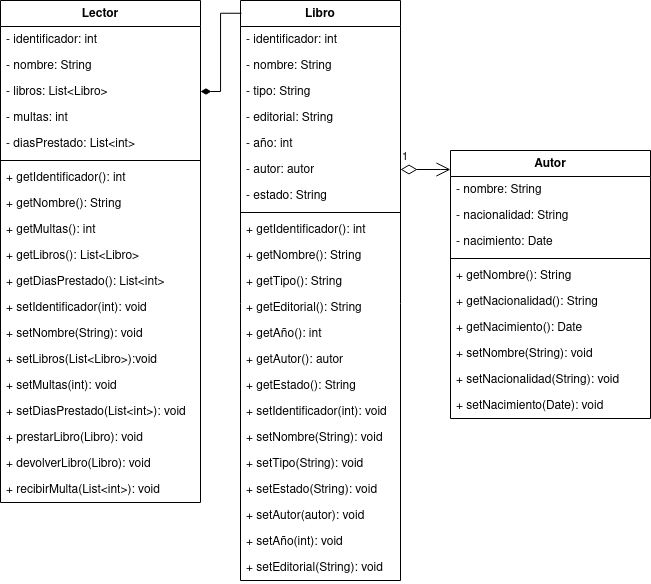

The diagram above was exported from draw.io. Its source (the exported page's mxGraphModel, read from the mxfile embedded in the PNG):
<mxGraphModel dx="1385" dy="849" grid="1" gridSize="10" guides="1" tooltips="1" connect="1" arrows="1" fold="1" page="1" pageScale="1" pageWidth="827" pageHeight="1169" math="0" shadow="0">
  <root>
    <mxCell id="0" />
    <mxCell id="1" parent="0" />
    <mxCell id="xswCKR9SwKCdyuUtCMko-1" value="Libro" style="swimlane;fontStyle=1;align=center;verticalAlign=top;childLayout=stackLayout;horizontal=1;startSize=26;horizontalStack=0;resizeParent=1;resizeParentMax=0;resizeLast=0;collapsible=1;marginBottom=0;whiteSpace=wrap;html=1;" vertex="1" parent="1">
      <mxGeometry x="40" y="160" width="160" height="580" as="geometry" />
    </mxCell>
    <mxCell id="xswCKR9SwKCdyuUtCMko-2" value="- identificador: int" style="text;strokeColor=none;fillColor=none;align=left;verticalAlign=top;spacingLeft=4;spacingRight=4;overflow=hidden;rotatable=0;points=[[0,0.5],[1,0.5]];portConstraint=eastwest;whiteSpace=wrap;html=1;" vertex="1" parent="xswCKR9SwKCdyuUtCMko-1">
      <mxGeometry y="26" width="160" height="26" as="geometry" />
    </mxCell>
    <mxCell id="xswCKR9SwKCdyuUtCMko-5" value="- nombre: String" style="text;strokeColor=none;fillColor=none;align=left;verticalAlign=top;spacingLeft=4;spacingRight=4;overflow=hidden;rotatable=0;points=[[0,0.5],[1,0.5]];portConstraint=eastwest;whiteSpace=wrap;html=1;" vertex="1" parent="xswCKR9SwKCdyuUtCMko-1">
      <mxGeometry y="52" width="160" height="26" as="geometry" />
    </mxCell>
    <mxCell id="xswCKR9SwKCdyuUtCMko-6" value="- tipo: String" style="text;strokeColor=none;fillColor=none;align=left;verticalAlign=top;spacingLeft=4;spacingRight=4;overflow=hidden;rotatable=0;points=[[0,0.5],[1,0.5]];portConstraint=eastwest;whiteSpace=wrap;html=1;" vertex="1" parent="xswCKR9SwKCdyuUtCMko-1">
      <mxGeometry y="78" width="160" height="26" as="geometry" />
    </mxCell>
    <mxCell id="xswCKR9SwKCdyuUtCMko-7" value="- editorial: String" style="text;strokeColor=none;fillColor=none;align=left;verticalAlign=top;spacingLeft=4;spacingRight=4;overflow=hidden;rotatable=0;points=[[0,0.5],[1,0.5]];portConstraint=eastwest;whiteSpace=wrap;html=1;" vertex="1" parent="xswCKR9SwKCdyuUtCMko-1">
      <mxGeometry y="104" width="160" height="26" as="geometry" />
    </mxCell>
    <mxCell id="xswCKR9SwKCdyuUtCMko-8" value="- año: int" style="text;strokeColor=none;fillColor=none;align=left;verticalAlign=top;spacingLeft=4;spacingRight=4;overflow=hidden;rotatable=0;points=[[0,0.5],[1,0.5]];portConstraint=eastwest;whiteSpace=wrap;html=1;" vertex="1" parent="xswCKR9SwKCdyuUtCMko-1">
      <mxGeometry y="130" width="160" height="26" as="geometry" />
    </mxCell>
    <mxCell id="xswCKR9SwKCdyuUtCMko-9" value="- autor: autor" style="text;strokeColor=none;fillColor=none;align=left;verticalAlign=top;spacingLeft=4;spacingRight=4;overflow=hidden;rotatable=0;points=[[0,0.5],[1,0.5]];portConstraint=eastwest;whiteSpace=wrap;html=1;" vertex="1" parent="xswCKR9SwKCdyuUtCMko-1">
      <mxGeometry y="156" width="160" height="26" as="geometry" />
    </mxCell>
    <mxCell id="xswCKR9SwKCdyuUtCMko-31" value="- estado: String" style="text;strokeColor=none;fillColor=none;align=left;verticalAlign=top;spacingLeft=4;spacingRight=4;overflow=hidden;rotatable=0;points=[[0,0.5],[1,0.5]];portConstraint=eastwest;whiteSpace=wrap;html=1;" vertex="1" parent="xswCKR9SwKCdyuUtCMko-1">
      <mxGeometry y="182" width="160" height="26" as="geometry" />
    </mxCell>
    <mxCell id="xswCKR9SwKCdyuUtCMko-3" value="" style="line;strokeWidth=1;fillColor=none;align=left;verticalAlign=middle;spacingTop=-1;spacingLeft=3;spacingRight=3;rotatable=0;labelPosition=right;points=[];portConstraint=eastwest;strokeColor=inherit;" vertex="1" parent="xswCKR9SwKCdyuUtCMko-1">
      <mxGeometry y="208" width="160" height="8" as="geometry" />
    </mxCell>
    <mxCell id="xswCKR9SwKCdyuUtCMko-48" value="+ getIdentificador(): int" style="text;strokeColor=none;fillColor=none;align=left;verticalAlign=top;spacingLeft=4;spacingRight=4;overflow=hidden;rotatable=0;points=[[0,0.5],[1,0.5]];portConstraint=eastwest;whiteSpace=wrap;html=1;" vertex="1" parent="xswCKR9SwKCdyuUtCMko-1">
      <mxGeometry y="216" width="160" height="26" as="geometry" />
    </mxCell>
    <mxCell id="xswCKR9SwKCdyuUtCMko-49" value="+ getNombre(): String" style="text;strokeColor=none;fillColor=none;align=left;verticalAlign=top;spacingLeft=4;spacingRight=4;overflow=hidden;rotatable=0;points=[[0,0.5],[1,0.5]];portConstraint=eastwest;whiteSpace=wrap;html=1;" vertex="1" parent="xswCKR9SwKCdyuUtCMko-1">
      <mxGeometry y="242" width="160" height="26" as="geometry" />
    </mxCell>
    <mxCell id="xswCKR9SwKCdyuUtCMko-50" value="+ getTipo(): String" style="text;strokeColor=none;fillColor=none;align=left;verticalAlign=top;spacingLeft=4;spacingRight=4;overflow=hidden;rotatable=0;points=[[0,0.5],[1,0.5]];portConstraint=eastwest;whiteSpace=wrap;html=1;" vertex="1" parent="xswCKR9SwKCdyuUtCMko-1">
      <mxGeometry y="268" width="160" height="26" as="geometry" />
    </mxCell>
    <mxCell id="xswCKR9SwKCdyuUtCMko-51" value="+ getEditorial(): String" style="text;strokeColor=none;fillColor=none;align=left;verticalAlign=top;spacingLeft=4;spacingRight=4;overflow=hidden;rotatable=0;points=[[0,0.5],[1,0.5]];portConstraint=eastwest;whiteSpace=wrap;html=1;" vertex="1" parent="xswCKR9SwKCdyuUtCMko-1">
      <mxGeometry y="294" width="160" height="26" as="geometry" />
    </mxCell>
    <mxCell id="xswCKR9SwKCdyuUtCMko-4" value="+ getAño(): int" style="text;strokeColor=none;fillColor=none;align=left;verticalAlign=top;spacingLeft=4;spacingRight=4;overflow=hidden;rotatable=0;points=[[0,0.5],[1,0.5]];portConstraint=eastwest;whiteSpace=wrap;html=1;" vertex="1" parent="xswCKR9SwKCdyuUtCMko-1">
      <mxGeometry y="320" width="160" height="26" as="geometry" />
    </mxCell>
    <mxCell id="xswCKR9SwKCdyuUtCMko-52" value="+ getAutor(): autor" style="text;strokeColor=none;fillColor=none;align=left;verticalAlign=top;spacingLeft=4;spacingRight=4;overflow=hidden;rotatable=0;points=[[0,0.5],[1,0.5]];portConstraint=eastwest;whiteSpace=wrap;html=1;" vertex="1" parent="xswCKR9SwKCdyuUtCMko-1">
      <mxGeometry y="346" width="160" height="26" as="geometry" />
    </mxCell>
    <mxCell id="xswCKR9SwKCdyuUtCMko-53" value="+ getEstado(): String" style="text;strokeColor=none;fillColor=none;align=left;verticalAlign=top;spacingLeft=4;spacingRight=4;overflow=hidden;rotatable=0;points=[[0,0.5],[1,0.5]];portConstraint=eastwest;whiteSpace=wrap;html=1;" vertex="1" parent="xswCKR9SwKCdyuUtCMko-1">
      <mxGeometry y="372" width="160" height="26" as="geometry" />
    </mxCell>
    <mxCell id="xswCKR9SwKCdyuUtCMko-54" value="+ setIdentificador(int): void" style="text;strokeColor=none;fillColor=none;align=left;verticalAlign=top;spacingLeft=4;spacingRight=4;overflow=hidden;rotatable=0;points=[[0,0.5],[1,0.5]];portConstraint=eastwest;whiteSpace=wrap;html=1;" vertex="1" parent="xswCKR9SwKCdyuUtCMko-1">
      <mxGeometry y="398" width="160" height="26" as="geometry" />
    </mxCell>
    <mxCell id="xswCKR9SwKCdyuUtCMko-55" value="+ setNombre(String): void" style="text;strokeColor=none;fillColor=none;align=left;verticalAlign=top;spacingLeft=4;spacingRight=4;overflow=hidden;rotatable=0;points=[[0,0.5],[1,0.5]];portConstraint=eastwest;whiteSpace=wrap;html=1;" vertex="1" parent="xswCKR9SwKCdyuUtCMko-1">
      <mxGeometry y="424" width="160" height="26" as="geometry" />
    </mxCell>
    <mxCell id="xswCKR9SwKCdyuUtCMko-56" value="+ setTipo(String): void" style="text;strokeColor=none;fillColor=none;align=left;verticalAlign=top;spacingLeft=4;spacingRight=4;overflow=hidden;rotatable=0;points=[[0,0.5],[1,0.5]];portConstraint=eastwest;whiteSpace=wrap;html=1;" vertex="1" parent="xswCKR9SwKCdyuUtCMko-1">
      <mxGeometry y="450" width="160" height="26" as="geometry" />
    </mxCell>
    <mxCell id="xswCKR9SwKCdyuUtCMko-60" value="+ setEstado(String): void" style="text;strokeColor=none;fillColor=none;align=left;verticalAlign=top;spacingLeft=4;spacingRight=4;overflow=hidden;rotatable=0;points=[[0,0.5],[1,0.5]];portConstraint=eastwest;whiteSpace=wrap;html=1;" vertex="1" parent="xswCKR9SwKCdyuUtCMko-1">
      <mxGeometry y="476" width="160" height="26" as="geometry" />
    </mxCell>
    <mxCell id="xswCKR9SwKCdyuUtCMko-59" value="+ setAutor(autor): void" style="text;strokeColor=none;fillColor=none;align=left;verticalAlign=top;spacingLeft=4;spacingRight=4;overflow=hidden;rotatable=0;points=[[0,0.5],[1,0.5]];portConstraint=eastwest;whiteSpace=wrap;html=1;" vertex="1" parent="xswCKR9SwKCdyuUtCMko-1">
      <mxGeometry y="502" width="160" height="26" as="geometry" />
    </mxCell>
    <mxCell id="xswCKR9SwKCdyuUtCMko-58" value="+ setAño(int): void" style="text;strokeColor=none;fillColor=none;align=left;verticalAlign=top;spacingLeft=4;spacingRight=4;overflow=hidden;rotatable=0;points=[[0,0.5],[1,0.5]];portConstraint=eastwest;whiteSpace=wrap;html=1;" vertex="1" parent="xswCKR9SwKCdyuUtCMko-1">
      <mxGeometry y="528" width="160" height="26" as="geometry" />
    </mxCell>
    <mxCell id="xswCKR9SwKCdyuUtCMko-57" value="+ setEditorial(String): void" style="text;strokeColor=none;fillColor=none;align=left;verticalAlign=top;spacingLeft=4;spacingRight=4;overflow=hidden;rotatable=0;points=[[0,0.5],[1,0.5]];portConstraint=eastwest;whiteSpace=wrap;html=1;" vertex="1" parent="xswCKR9SwKCdyuUtCMko-1">
      <mxGeometry y="554" width="160" height="26" as="geometry" />
    </mxCell>
    <mxCell id="xswCKR9SwKCdyuUtCMko-10" value="Autor" style="swimlane;fontStyle=1;align=center;verticalAlign=top;childLayout=stackLayout;horizontal=1;startSize=26;horizontalStack=0;resizeParent=1;resizeParentMax=0;resizeLast=0;collapsible=1;marginBottom=0;whiteSpace=wrap;html=1;" vertex="1" parent="1">
      <mxGeometry x="250" y="310" width="200" height="268" as="geometry" />
    </mxCell>
    <mxCell id="xswCKR9SwKCdyuUtCMko-11" value="- nombre: String" style="text;strokeColor=none;fillColor=none;align=left;verticalAlign=top;spacingLeft=4;spacingRight=4;overflow=hidden;rotatable=0;points=[[0,0.5],[1,0.5]];portConstraint=eastwest;whiteSpace=wrap;html=1;" vertex="1" parent="xswCKR9SwKCdyuUtCMko-10">
      <mxGeometry y="26" width="200" height="26" as="geometry" />
    </mxCell>
    <mxCell id="xswCKR9SwKCdyuUtCMko-12" value="- nacionalidad: String" style="text;strokeColor=none;fillColor=none;align=left;verticalAlign=top;spacingLeft=4;spacingRight=4;overflow=hidden;rotatable=0;points=[[0,0.5],[1,0.5]];portConstraint=eastwest;whiteSpace=wrap;html=1;" vertex="1" parent="xswCKR9SwKCdyuUtCMko-10">
      <mxGeometry y="52" width="200" height="26" as="geometry" />
    </mxCell>
    <mxCell id="xswCKR9SwKCdyuUtCMko-13" value="- nacimiento: Date" style="text;strokeColor=none;fillColor=none;align=left;verticalAlign=top;spacingLeft=4;spacingRight=4;overflow=hidden;rotatable=0;points=[[0,0.5],[1,0.5]];portConstraint=eastwest;whiteSpace=wrap;html=1;" vertex="1" parent="xswCKR9SwKCdyuUtCMko-10">
      <mxGeometry y="78" width="200" height="26" as="geometry" />
    </mxCell>
    <mxCell id="xswCKR9SwKCdyuUtCMko-17" value="" style="line;strokeWidth=1;fillColor=none;align=left;verticalAlign=middle;spacingTop=-1;spacingLeft=3;spacingRight=3;rotatable=0;labelPosition=right;points=[];portConstraint=eastwest;strokeColor=inherit;" vertex="1" parent="xswCKR9SwKCdyuUtCMko-10">
      <mxGeometry y="104" width="200" height="8" as="geometry" />
    </mxCell>
    <mxCell id="xswCKR9SwKCdyuUtCMko-18" value="+ getNombre(): String" style="text;strokeColor=none;fillColor=none;align=left;verticalAlign=top;spacingLeft=4;spacingRight=4;overflow=hidden;rotatable=0;points=[[0,0.5],[1,0.5]];portConstraint=eastwest;whiteSpace=wrap;html=1;" vertex="1" parent="xswCKR9SwKCdyuUtCMko-10">
      <mxGeometry y="112" width="200" height="26" as="geometry" />
    </mxCell>
    <mxCell id="xswCKR9SwKCdyuUtCMko-43" value="+ getNacionalidad(): String" style="text;strokeColor=none;fillColor=none;align=left;verticalAlign=top;spacingLeft=4;spacingRight=4;overflow=hidden;rotatable=0;points=[[0,0.5],[1,0.5]];portConstraint=eastwest;whiteSpace=wrap;html=1;" vertex="1" parent="xswCKR9SwKCdyuUtCMko-10">
      <mxGeometry y="138" width="200" height="26" as="geometry" />
    </mxCell>
    <mxCell id="xswCKR9SwKCdyuUtCMko-44" value="+ getNacimiento(): Date" style="text;strokeColor=none;fillColor=none;align=left;verticalAlign=top;spacingLeft=4;spacingRight=4;overflow=hidden;rotatable=0;points=[[0,0.5],[1,0.5]];portConstraint=eastwest;whiteSpace=wrap;html=1;" vertex="1" parent="xswCKR9SwKCdyuUtCMko-10">
      <mxGeometry y="164" width="200" height="26" as="geometry" />
    </mxCell>
    <mxCell id="xswCKR9SwKCdyuUtCMko-45" value="+ setNombre(String): void" style="text;strokeColor=none;fillColor=none;align=left;verticalAlign=top;spacingLeft=4;spacingRight=4;overflow=hidden;rotatable=0;points=[[0,0.5],[1,0.5]];portConstraint=eastwest;whiteSpace=wrap;html=1;" vertex="1" parent="xswCKR9SwKCdyuUtCMko-10">
      <mxGeometry y="190" width="200" height="26" as="geometry" />
    </mxCell>
    <mxCell id="xswCKR9SwKCdyuUtCMko-46" value="+ setNacionalidad(String): void" style="text;strokeColor=none;fillColor=none;align=left;verticalAlign=top;spacingLeft=4;spacingRight=4;overflow=hidden;rotatable=0;points=[[0,0.5],[1,0.5]];portConstraint=eastwest;whiteSpace=wrap;html=1;" vertex="1" parent="xswCKR9SwKCdyuUtCMko-10">
      <mxGeometry y="216" width="200" height="26" as="geometry" />
    </mxCell>
    <mxCell id="xswCKR9SwKCdyuUtCMko-47" value="+ setNacimiento(Date): void" style="text;strokeColor=none;fillColor=none;align=left;verticalAlign=top;spacingLeft=4;spacingRight=4;overflow=hidden;rotatable=0;points=[[0,0.5],[1,0.5]];portConstraint=eastwest;whiteSpace=wrap;html=1;" vertex="1" parent="xswCKR9SwKCdyuUtCMko-10">
      <mxGeometry y="242" width="200" height="26" as="geometry" />
    </mxCell>
    <mxCell id="xswCKR9SwKCdyuUtCMko-21" value="1" style="endArrow=open;html=1;endSize=12;startArrow=diamondThin;startSize=14;startFill=0;edgeStyle=orthogonalEdgeStyle;align=left;verticalAlign=bottom;rounded=0;" edge="1" parent="1" source="xswCKR9SwKCdyuUtCMko-9" target="xswCKR9SwKCdyuUtCMko-10">
      <mxGeometry x="-1" y="3" relative="1" as="geometry">
        <mxPoint x="170" y="470" as="sourcePoint" />
        <mxPoint x="330" y="470" as="targetPoint" />
        <Array as="points">
          <mxPoint x="240" y="329" />
          <mxPoint x="240" y="329" />
        </Array>
      </mxGeometry>
    </mxCell>
    <mxCell id="xswCKR9SwKCdyuUtCMko-22" value="Lector" style="swimlane;fontStyle=1;align=center;verticalAlign=top;childLayout=stackLayout;horizontal=1;startSize=26;horizontalStack=0;resizeParent=1;resizeParentMax=0;resizeLast=0;collapsible=1;marginBottom=0;whiteSpace=wrap;html=1;" vertex="1" parent="1">
      <mxGeometry x="-200" y="160" width="200" height="502" as="geometry" />
    </mxCell>
    <mxCell id="xswCKR9SwKCdyuUtCMko-23" value="- identificador: int" style="text;strokeColor=none;fillColor=none;align=left;verticalAlign=top;spacingLeft=4;spacingRight=4;overflow=hidden;rotatable=0;points=[[0,0.5],[1,0.5]];portConstraint=eastwest;whiteSpace=wrap;html=1;" vertex="1" parent="xswCKR9SwKCdyuUtCMko-22">
      <mxGeometry y="26" width="200" height="26" as="geometry" />
    </mxCell>
    <mxCell id="xswCKR9SwKCdyuUtCMko-24" value="- nombre: String" style="text;strokeColor=none;fillColor=none;align=left;verticalAlign=top;spacingLeft=4;spacingRight=4;overflow=hidden;rotatable=0;points=[[0,0.5],[1,0.5]];portConstraint=eastwest;whiteSpace=wrap;html=1;" vertex="1" parent="xswCKR9SwKCdyuUtCMko-22">
      <mxGeometry y="52" width="200" height="26" as="geometry" />
    </mxCell>
    <mxCell id="xswCKR9SwKCdyuUtCMko-32" value="- libros: List&amp;lt;Libro&amp;gt;" style="text;strokeColor=none;fillColor=none;align=left;verticalAlign=top;spacingLeft=4;spacingRight=4;overflow=hidden;rotatable=0;points=[[0,0.5],[1,0.5]];portConstraint=eastwest;whiteSpace=wrap;html=1;" vertex="1" parent="xswCKR9SwKCdyuUtCMko-22">
      <mxGeometry y="78" width="200" height="26" as="geometry" />
    </mxCell>
    <mxCell id="xswCKR9SwKCdyuUtCMko-35" value="- multas: int" style="text;strokeColor=none;fillColor=none;align=left;verticalAlign=top;spacingLeft=4;spacingRight=4;overflow=hidden;rotatable=0;points=[[0,0.5],[1,0.5]];portConstraint=eastwest;whiteSpace=wrap;html=1;" vertex="1" parent="xswCKR9SwKCdyuUtCMko-22">
      <mxGeometry y="104" width="200" height="26" as="geometry" />
    </mxCell>
    <mxCell id="xswCKR9SwKCdyuUtCMko-61" value="- diasPrestado: List&amp;lt;int&amp;gt;" style="text;strokeColor=none;fillColor=none;align=left;verticalAlign=top;spacingLeft=4;spacingRight=4;overflow=hidden;rotatable=0;points=[[0,0.5],[1,0.5]];portConstraint=eastwest;whiteSpace=wrap;html=1;" vertex="1" parent="xswCKR9SwKCdyuUtCMko-22">
      <mxGeometry y="130" width="200" height="26" as="geometry" />
    </mxCell>
    <mxCell id="xswCKR9SwKCdyuUtCMko-29" value="" style="line;strokeWidth=1;fillColor=none;align=left;verticalAlign=middle;spacingTop=-1;spacingLeft=3;spacingRight=3;rotatable=0;labelPosition=right;points=[];portConstraint=eastwest;strokeColor=inherit;" vertex="1" parent="xswCKR9SwKCdyuUtCMko-22">
      <mxGeometry y="156" width="200" height="8" as="geometry" />
    </mxCell>
    <mxCell id="xswCKR9SwKCdyuUtCMko-36" value="+ getIdentificador(): int" style="text;strokeColor=none;fillColor=none;align=left;verticalAlign=top;spacingLeft=4;spacingRight=4;overflow=hidden;rotatable=0;points=[[0,0.5],[1,0.5]];portConstraint=eastwest;whiteSpace=wrap;html=1;" vertex="1" parent="xswCKR9SwKCdyuUtCMko-22">
      <mxGeometry y="164" width="200" height="26" as="geometry" />
    </mxCell>
    <mxCell id="xswCKR9SwKCdyuUtCMko-38" value="+ getNombre(): String" style="text;strokeColor=none;fillColor=none;align=left;verticalAlign=top;spacingLeft=4;spacingRight=4;overflow=hidden;rotatable=0;points=[[0,0.5],[1,0.5]];portConstraint=eastwest;whiteSpace=wrap;html=1;" vertex="1" parent="xswCKR9SwKCdyuUtCMko-22">
      <mxGeometry y="190" width="200" height="26" as="geometry" />
    </mxCell>
    <mxCell id="xswCKR9SwKCdyuUtCMko-30" value="+ getMultas(): int" style="text;strokeColor=none;fillColor=none;align=left;verticalAlign=top;spacingLeft=4;spacingRight=4;overflow=hidden;rotatable=0;points=[[0,0.5],[1,0.5]];portConstraint=eastwest;whiteSpace=wrap;html=1;" vertex="1" parent="xswCKR9SwKCdyuUtCMko-22">
      <mxGeometry y="216" width="200" height="26" as="geometry" />
    </mxCell>
    <mxCell id="xswCKR9SwKCdyuUtCMko-37" value="+ getLibros(): List&amp;lt;Libro&amp;gt;" style="text;strokeColor=none;fillColor=none;align=left;verticalAlign=top;spacingLeft=4;spacingRight=4;overflow=hidden;rotatable=0;points=[[0,0.5],[1,0.5]];portConstraint=eastwest;whiteSpace=wrap;html=1;" vertex="1" parent="xswCKR9SwKCdyuUtCMko-22">
      <mxGeometry y="242" width="200" height="26" as="geometry" />
    </mxCell>
    <mxCell id="xswCKR9SwKCdyuUtCMko-63" value="+ getDiasPrestado(): List&amp;lt;int&amp;gt;" style="text;strokeColor=none;fillColor=none;align=left;verticalAlign=top;spacingLeft=4;spacingRight=4;overflow=hidden;rotatable=0;points=[[0,0.5],[1,0.5]];portConstraint=eastwest;whiteSpace=wrap;html=1;" vertex="1" parent="xswCKR9SwKCdyuUtCMko-22">
      <mxGeometry y="268" width="200" height="26" as="geometry" />
    </mxCell>
    <mxCell id="xswCKR9SwKCdyuUtCMko-39" value="+ setIdentificador(int): void" style="text;strokeColor=none;fillColor=none;align=left;verticalAlign=top;spacingLeft=4;spacingRight=4;overflow=hidden;rotatable=0;points=[[0,0.5],[1,0.5]];portConstraint=eastwest;whiteSpace=wrap;html=1;" vertex="1" parent="xswCKR9SwKCdyuUtCMko-22">
      <mxGeometry y="294" width="200" height="26" as="geometry" />
    </mxCell>
    <mxCell id="xswCKR9SwKCdyuUtCMko-40" value="+ setNombre(String): void" style="text;strokeColor=none;fillColor=none;align=left;verticalAlign=top;spacingLeft=4;spacingRight=4;overflow=hidden;rotatable=0;points=[[0,0.5],[1,0.5]];portConstraint=eastwest;whiteSpace=wrap;html=1;" vertex="1" parent="xswCKR9SwKCdyuUtCMko-22">
      <mxGeometry y="320" width="200" height="26" as="geometry" />
    </mxCell>
    <mxCell id="xswCKR9SwKCdyuUtCMko-42" value="+ setLibros(List&amp;lt;Libro&amp;gt;):void" style="text;strokeColor=none;fillColor=none;align=left;verticalAlign=top;spacingLeft=4;spacingRight=4;overflow=hidden;rotatable=0;points=[[0,0.5],[1,0.5]];portConstraint=eastwest;whiteSpace=wrap;html=1;" vertex="1" parent="xswCKR9SwKCdyuUtCMko-22">
      <mxGeometry y="346" width="200" height="26" as="geometry" />
    </mxCell>
    <mxCell id="xswCKR9SwKCdyuUtCMko-41" value="+ setMultas(int): void" style="text;strokeColor=none;fillColor=none;align=left;verticalAlign=top;spacingLeft=4;spacingRight=4;overflow=hidden;rotatable=0;points=[[0,0.5],[1,0.5]];portConstraint=eastwest;whiteSpace=wrap;html=1;" vertex="1" parent="xswCKR9SwKCdyuUtCMko-22">
      <mxGeometry y="372" width="200" height="26" as="geometry" />
    </mxCell>
    <mxCell id="xswCKR9SwKCdyuUtCMko-62" value="+ setDiasPrestado(List&amp;lt;int&amp;gt;): void" style="text;strokeColor=none;fillColor=none;align=left;verticalAlign=top;spacingLeft=4;spacingRight=4;overflow=hidden;rotatable=0;points=[[0,0.5],[1,0.5]];portConstraint=eastwest;whiteSpace=wrap;html=1;" vertex="1" parent="xswCKR9SwKCdyuUtCMko-22">
      <mxGeometry y="398" width="200" height="26" as="geometry" />
    </mxCell>
    <mxCell id="xswCKR9SwKCdyuUtCMko-64" value="+ prestarLibro(Libro): void" style="text;strokeColor=none;fillColor=none;align=left;verticalAlign=top;spacingLeft=4;spacingRight=4;overflow=hidden;rotatable=0;points=[[0,0.5],[1,0.5]];portConstraint=eastwest;whiteSpace=wrap;html=1;" vertex="1" parent="xswCKR9SwKCdyuUtCMko-22">
      <mxGeometry y="424" width="200" height="26" as="geometry" />
    </mxCell>
    <mxCell id="xswCKR9SwKCdyuUtCMko-65" value="+ devolverLibro(Libro): void" style="text;strokeColor=none;fillColor=none;align=left;verticalAlign=top;spacingLeft=4;spacingRight=4;overflow=hidden;rotatable=0;points=[[0,0.5],[1,0.5]];portConstraint=eastwest;whiteSpace=wrap;html=1;" vertex="1" parent="xswCKR9SwKCdyuUtCMko-22">
      <mxGeometry y="450" width="200" height="26" as="geometry" />
    </mxCell>
    <mxCell id="xswCKR9SwKCdyuUtCMko-69" value="+ recibirMulta(List&amp;lt;int&amp;gt;): void" style="text;strokeColor=none;fillColor=none;align=left;verticalAlign=top;spacingLeft=4;spacingRight=4;overflow=hidden;rotatable=0;points=[[0,0.5],[1,0.5]];portConstraint=eastwest;whiteSpace=wrap;html=1;" vertex="1" parent="xswCKR9SwKCdyuUtCMko-22">
      <mxGeometry y="476" width="200" height="26" as="geometry" />
    </mxCell>
    <mxCell id="xswCKR9SwKCdyuUtCMko-66" value="" style="endArrow=none;startArrow=diamondThin;endFill=0;startFill=1;html=1;verticalAlign=bottom;labelBackgroundColor=none;strokeWidth=1;startSize=8;endSize=8;rounded=0;entryX=0.006;entryY=0.022;entryDx=0;entryDy=0;entryPerimeter=0;exitX=1;exitY=0.5;exitDx=0;exitDy=0;edgeStyle=orthogonalEdgeStyle;" edge="1" parent="1" source="xswCKR9SwKCdyuUtCMko-32" target="xswCKR9SwKCdyuUtCMko-1">
      <mxGeometry width="160" relative="1" as="geometry">
        <mxPoint x="-140" y="470" as="sourcePoint" />
        <mxPoint x="20" y="470" as="targetPoint" />
      </mxGeometry>
    </mxCell>
  </root>
</mxGraphModel>